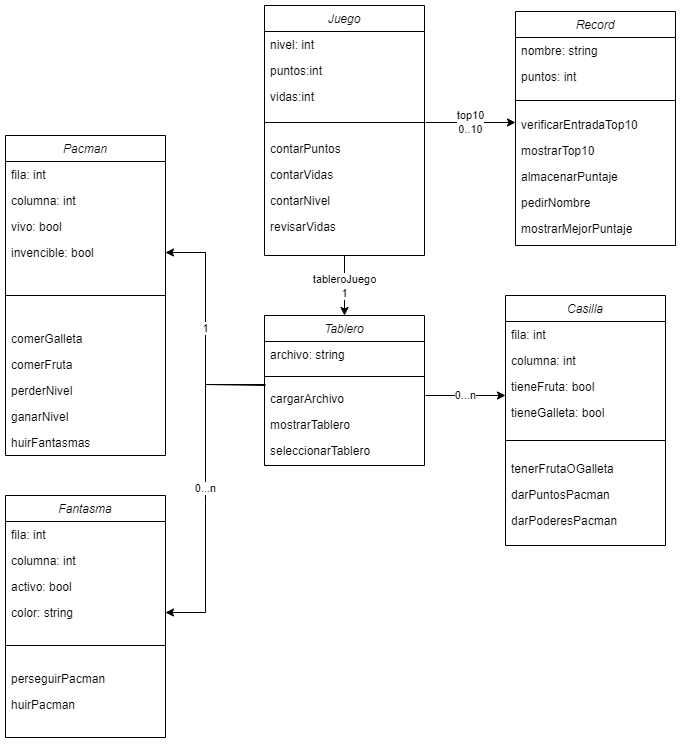

The diagram above was exported from draw.io. Its source (the exported page's mxGraphModel, read from the mxfile embedded in the PNG):
<mxGraphModel dx="1504" dy="672" grid="1" gridSize="10" guides="1" tooltips="1" connect="1" arrows="1" fold="1" page="1" pageScale="1" pageWidth="827" pageHeight="1169" math="0" shadow="0">
  <root>
    <mxCell id="WIyWlLk6GJQsqaUBKTNV-0" />
    <mxCell id="WIyWlLk6GJQsqaUBKTNV-1" parent="WIyWlLk6GJQsqaUBKTNV-0" />
    <mxCell id="zkfFHV4jXpPFQw0GAbJ--0" value="Juego" style="swimlane;fontStyle=2;align=center;verticalAlign=top;childLayout=stackLayout;horizontal=1;startSize=26;horizontalStack=0;resizeParent=1;resizeLast=0;collapsible=1;marginBottom=0;rounded=0;shadow=0;strokeWidth=1;" parent="WIyWlLk6GJQsqaUBKTNV-1" vertex="1">
      <mxGeometry x="319" y="120" width="160" height="250" as="geometry">
        <mxRectangle x="230" y="140" width="160" height="26" as="alternateBounds" />
      </mxGeometry>
    </mxCell>
    <mxCell id="zkfFHV4jXpPFQw0GAbJ--1" value="nivel: int" style="text;align=left;verticalAlign=top;spacingLeft=4;spacingRight=4;overflow=hidden;rotatable=0;points=[[0,0.5],[1,0.5]];portConstraint=eastwest;" parent="zkfFHV4jXpPFQw0GAbJ--0" vertex="1">
      <mxGeometry y="26" width="160" height="26" as="geometry" />
    </mxCell>
    <mxCell id="zkfFHV4jXpPFQw0GAbJ--3" value="puntos:int" style="text;align=left;verticalAlign=top;spacingLeft=4;spacingRight=4;overflow=hidden;rotatable=0;points=[[0,0.5],[1,0.5]];portConstraint=eastwest;rounded=0;shadow=0;html=0;" parent="zkfFHV4jXpPFQw0GAbJ--0" vertex="1">
      <mxGeometry y="52" width="160" height="26" as="geometry" />
    </mxCell>
    <mxCell id="7mqxkgJfzvhsdEtfosYB-1" value="vidas:int" style="text;align=left;verticalAlign=top;spacingLeft=4;spacingRight=4;overflow=hidden;rotatable=0;points=[[0,0.5],[1,0.5]];portConstraint=eastwest;rounded=0;shadow=0;html=0;" vertex="1" parent="zkfFHV4jXpPFQw0GAbJ--0">
      <mxGeometry y="78" width="160" height="26" as="geometry" />
    </mxCell>
    <mxCell id="zkfFHV4jXpPFQw0GAbJ--4" value="" style="line;html=1;strokeWidth=1;align=left;verticalAlign=middle;spacingTop=-1;spacingLeft=3;spacingRight=3;rotatable=0;labelPosition=right;points=[];portConstraint=eastwest;" parent="zkfFHV4jXpPFQw0GAbJ--0" vertex="1">
      <mxGeometry y="104" width="160" height="26" as="geometry" />
    </mxCell>
    <mxCell id="-DI0C9SlIIHE6cOhQFNv-0" value="contarPuntos" style="text;align=left;verticalAlign=top;spacingLeft=4;spacingRight=4;overflow=hidden;rotatable=0;points=[[0,0.5],[1,0.5]];portConstraint=eastwest;" vertex="1" parent="zkfFHV4jXpPFQw0GAbJ--0">
      <mxGeometry y="130" width="160" height="26" as="geometry" />
    </mxCell>
    <mxCell id="eQVsi_HxPopFLF-p9xgX-2" value="contarVidas" style="text;align=left;verticalAlign=top;spacingLeft=4;spacingRight=4;overflow=hidden;rotatable=0;points=[[0,0.5],[1,0.5]];portConstraint=eastwest;" vertex="1" parent="zkfFHV4jXpPFQw0GAbJ--0">
      <mxGeometry y="156" width="160" height="26" as="geometry" />
    </mxCell>
    <mxCell id="rmSQe7qIUHluFROz4Vbt-0" value="contarNivel" style="text;align=left;verticalAlign=top;spacingLeft=4;spacingRight=4;overflow=hidden;rotatable=0;points=[[0,0.5],[1,0.5]];portConstraint=eastwest;" vertex="1" parent="zkfFHV4jXpPFQw0GAbJ--0">
      <mxGeometry y="182" width="160" height="26" as="geometry" />
    </mxCell>
    <mxCell id="eQVsi_HxPopFLF-p9xgX-3" value="revisarVidas" style="text;align=left;verticalAlign=top;spacingLeft=4;spacingRight=4;overflow=hidden;rotatable=0;points=[[0,0.5],[1,0.5]];portConstraint=eastwest;" vertex="1" parent="zkfFHV4jXpPFQw0GAbJ--0">
      <mxGeometry y="208" width="160" height="26" as="geometry" />
    </mxCell>
    <mxCell id="7mqxkgJfzvhsdEtfosYB-3" value="Record" style="swimlane;fontStyle=2;align=center;verticalAlign=top;childLayout=stackLayout;horizontal=1;startSize=26;horizontalStack=0;resizeParent=1;resizeLast=0;collapsible=1;marginBottom=0;rounded=0;shadow=0;strokeWidth=1;" vertex="1" parent="WIyWlLk6GJQsqaUBKTNV-1">
      <mxGeometry x="570" y="126" width="160" height="234" as="geometry">
        <mxRectangle x="230" y="140" width="160" height="26" as="alternateBounds" />
      </mxGeometry>
    </mxCell>
    <mxCell id="7mqxkgJfzvhsdEtfosYB-4" value="nombre: string" style="text;align=left;verticalAlign=top;spacingLeft=4;spacingRight=4;overflow=hidden;rotatable=0;points=[[0,0.5],[1,0.5]];portConstraint=eastwest;" vertex="1" parent="7mqxkgJfzvhsdEtfosYB-3">
      <mxGeometry y="26" width="160" height="26" as="geometry" />
    </mxCell>
    <mxCell id="7mqxkgJfzvhsdEtfosYB-5" value="puntos: int" style="text;align=left;verticalAlign=top;spacingLeft=4;spacingRight=4;overflow=hidden;rotatable=0;points=[[0,0.5],[1,0.5]];portConstraint=eastwest;rounded=0;shadow=0;html=0;" vertex="1" parent="7mqxkgJfzvhsdEtfosYB-3">
      <mxGeometry y="52" width="160" height="26" as="geometry" />
    </mxCell>
    <mxCell id="7mqxkgJfzvhsdEtfosYB-8" value="" style="line;html=1;strokeWidth=1;align=left;verticalAlign=middle;spacingTop=-1;spacingLeft=3;spacingRight=3;rotatable=0;labelPosition=right;points=[];portConstraint=eastwest;" vertex="1" parent="7mqxkgJfzvhsdEtfosYB-3">
      <mxGeometry y="78" width="160" height="22" as="geometry" />
    </mxCell>
    <mxCell id="05DqMSr8WvldPnJ96JvE-0" value="verificarEntradaTop10" style="text;align=left;verticalAlign=top;spacingLeft=4;spacingRight=4;overflow=hidden;rotatable=0;points=[[0,0.5],[1,0.5]];portConstraint=eastwest;" vertex="1" parent="7mqxkgJfzvhsdEtfosYB-3">
      <mxGeometry y="100" width="160" height="26" as="geometry" />
    </mxCell>
    <mxCell id="05DqMSr8WvldPnJ96JvE-3" value="mostrarTop10" style="text;align=left;verticalAlign=top;spacingLeft=4;spacingRight=4;overflow=hidden;rotatable=0;points=[[0,0.5],[1,0.5]];portConstraint=eastwest;" vertex="1" parent="7mqxkgJfzvhsdEtfosYB-3">
      <mxGeometry y="126" width="160" height="26" as="geometry" />
    </mxCell>
    <mxCell id="05DqMSr8WvldPnJ96JvE-2" value="almacenarPuntaje" style="text;align=left;verticalAlign=top;spacingLeft=4;spacingRight=4;overflow=hidden;rotatable=0;points=[[0,0.5],[1,0.5]];portConstraint=eastwest;" vertex="1" parent="7mqxkgJfzvhsdEtfosYB-3">
      <mxGeometry y="152" width="160" height="26" as="geometry" />
    </mxCell>
    <mxCell id="05DqMSr8WvldPnJ96JvE-1" value="pedirNombre" style="text;align=left;verticalAlign=top;spacingLeft=4;spacingRight=4;overflow=hidden;rotatable=0;points=[[0,0.5],[1,0.5]];portConstraint=eastwest;" vertex="1" parent="7mqxkgJfzvhsdEtfosYB-3">
      <mxGeometry y="178" width="160" height="26" as="geometry" />
    </mxCell>
    <mxCell id="MevZdED9KgFOCjFrYCYa-0" value="mostrarMejorPuntaje" style="text;align=left;verticalAlign=top;spacingLeft=4;spacingRight=4;overflow=hidden;rotatable=0;points=[[0,0.5],[1,0.5]];portConstraint=eastwest;" vertex="1" parent="7mqxkgJfzvhsdEtfosYB-3">
      <mxGeometry y="204" width="160" height="26" as="geometry" />
    </mxCell>
    <mxCell id="7mqxkgJfzvhsdEtfosYB-10" value="Casilla" style="swimlane;fontStyle=2;align=center;verticalAlign=top;childLayout=stackLayout;horizontal=1;startSize=26;horizontalStack=0;resizeParent=1;resizeLast=0;collapsible=1;marginBottom=0;rounded=0;shadow=0;strokeWidth=1;" vertex="1" parent="WIyWlLk6GJQsqaUBKTNV-1">
      <mxGeometry x="560" y="410" width="160" height="250" as="geometry">
        <mxRectangle x="230" y="140" width="160" height="26" as="alternateBounds" />
      </mxGeometry>
    </mxCell>
    <mxCell id="7mqxkgJfzvhsdEtfosYB-11" value="fila: int" style="text;align=left;verticalAlign=top;spacingLeft=4;spacingRight=4;overflow=hidden;rotatable=0;points=[[0,0.5],[1,0.5]];portConstraint=eastwest;" vertex="1" parent="7mqxkgJfzvhsdEtfosYB-10">
      <mxGeometry y="26" width="160" height="26" as="geometry" />
    </mxCell>
    <mxCell id="7mqxkgJfzvhsdEtfosYB-12" value="columna: int" style="text;align=left;verticalAlign=top;spacingLeft=4;spacingRight=4;overflow=hidden;rotatable=0;points=[[0,0.5],[1,0.5]];portConstraint=eastwest;rounded=0;shadow=0;html=0;" vertex="1" parent="7mqxkgJfzvhsdEtfosYB-10">
      <mxGeometry y="52" width="160" height="26" as="geometry" />
    </mxCell>
    <mxCell id="7mqxkgJfzvhsdEtfosYB-13" value="tieneFruta: bool" style="text;align=left;verticalAlign=top;spacingLeft=4;spacingRight=4;overflow=hidden;rotatable=0;points=[[0,0.5],[1,0.5]];portConstraint=eastwest;rounded=0;shadow=0;html=0;" vertex="1" parent="7mqxkgJfzvhsdEtfosYB-10">
      <mxGeometry y="78" width="160" height="26" as="geometry" />
    </mxCell>
    <mxCell id="7mqxkgJfzvhsdEtfosYB-38" value="tieneGalleta: bool" style="text;align=left;verticalAlign=top;spacingLeft=4;spacingRight=4;overflow=hidden;rotatable=0;points=[[0,0.5],[1,0.5]];portConstraint=eastwest;rounded=0;shadow=0;html=0;" vertex="1" parent="7mqxkgJfzvhsdEtfosYB-10">
      <mxGeometry y="104" width="160" height="26" as="geometry" />
    </mxCell>
    <mxCell id="7mqxkgJfzvhsdEtfosYB-15" value="" style="line;html=1;strokeWidth=1;align=left;verticalAlign=middle;spacingTop=-1;spacingLeft=3;spacingRight=3;rotatable=0;labelPosition=right;points=[];portConstraint=eastwest;" vertex="1" parent="7mqxkgJfzvhsdEtfosYB-10">
      <mxGeometry y="130" width="160" height="30" as="geometry" />
    </mxCell>
    <mxCell id="EIaV_S8CjDQB4sjQyob5-0" value="tenerFrutaOGalleta" style="text;align=left;verticalAlign=top;spacingLeft=4;spacingRight=4;overflow=hidden;rotatable=0;points=[[0,0.5],[1,0.5]];portConstraint=eastwest;" vertex="1" parent="7mqxkgJfzvhsdEtfosYB-10">
      <mxGeometry y="160" width="160" height="26" as="geometry" />
    </mxCell>
    <mxCell id="dNSqXaxiFRECw-SFoKYR-0" value="darPuntosPacman" style="text;align=left;verticalAlign=top;spacingLeft=4;spacingRight=4;overflow=hidden;rotatable=0;points=[[0,0.5],[1,0.5]];portConstraint=eastwest;" vertex="1" parent="7mqxkgJfzvhsdEtfosYB-10">
      <mxGeometry y="186" width="160" height="26" as="geometry" />
    </mxCell>
    <mxCell id="7MmzhlWoeGCgScEYigsa-0" value="darPoderesPacman" style="text;align=left;verticalAlign=top;spacingLeft=4;spacingRight=4;overflow=hidden;rotatable=0;points=[[0,0.5],[1,0.5]];portConstraint=eastwest;" vertex="1" parent="7mqxkgJfzvhsdEtfosYB-10">
      <mxGeometry y="212" width="160" height="26" as="geometry" />
    </mxCell>
    <mxCell id="7mqxkgJfzvhsdEtfosYB-17" value="Tablero" style="swimlane;fontStyle=2;align=center;verticalAlign=top;childLayout=stackLayout;horizontal=1;startSize=26;horizontalStack=0;resizeParent=1;resizeLast=0;collapsible=1;marginBottom=0;rounded=0;shadow=0;strokeWidth=1;" vertex="1" parent="WIyWlLk6GJQsqaUBKTNV-1">
      <mxGeometry x="319" y="430" width="160" height="150" as="geometry">
        <mxRectangle x="230" y="140" width="160" height="26" as="alternateBounds" />
      </mxGeometry>
    </mxCell>
    <mxCell id="7mqxkgJfzvhsdEtfosYB-18" value="archivo: string" style="text;align=left;verticalAlign=top;spacingLeft=4;spacingRight=4;overflow=hidden;rotatable=0;points=[[0,0.5],[1,0.5]];portConstraint=eastwest;" vertex="1" parent="7mqxkgJfzvhsdEtfosYB-17">
      <mxGeometry y="26" width="160" height="26" as="geometry" />
    </mxCell>
    <mxCell id="7mqxkgJfzvhsdEtfosYB-22" value="" style="line;html=1;strokeWidth=1;align=left;verticalAlign=middle;spacingTop=-1;spacingLeft=3;spacingRight=3;rotatable=0;labelPosition=right;points=[];portConstraint=eastwest;" vertex="1" parent="7mqxkgJfzvhsdEtfosYB-17">
      <mxGeometry y="52" width="160" height="18" as="geometry" />
    </mxCell>
    <mxCell id="SBqwAFeuH78W_ncO-_qH-0" value="cargarArchivo" style="text;align=left;verticalAlign=top;spacingLeft=4;spacingRight=4;overflow=hidden;rotatable=0;points=[[0,0.5],[1,0.5]];portConstraint=eastwest;" vertex="1" parent="7mqxkgJfzvhsdEtfosYB-17">
      <mxGeometry y="70" width="160" height="26" as="geometry" />
    </mxCell>
    <mxCell id="SBqwAFeuH78W_ncO-_qH-1" value="mostrarTablero" style="text;align=left;verticalAlign=top;spacingLeft=4;spacingRight=4;overflow=hidden;rotatable=0;points=[[0,0.5],[1,0.5]];portConstraint=eastwest;" vertex="1" parent="7mqxkgJfzvhsdEtfosYB-17">
      <mxGeometry y="96" width="160" height="26" as="geometry" />
    </mxCell>
    <mxCell id="SBqwAFeuH78W_ncO-_qH-2" value="seleccionarTablero" style="text;align=left;verticalAlign=top;spacingLeft=4;spacingRight=4;overflow=hidden;rotatable=0;points=[[0,0.5],[1,0.5]];portConstraint=eastwest;" vertex="1" parent="7mqxkgJfzvhsdEtfosYB-17">
      <mxGeometry y="122" width="160" height="26" as="geometry" />
    </mxCell>
    <mxCell id="7mqxkgJfzvhsdEtfosYB-24" value="Pacman" style="swimlane;fontStyle=2;align=center;verticalAlign=top;childLayout=stackLayout;horizontal=1;startSize=26;horizontalStack=0;resizeParent=1;resizeLast=0;collapsible=1;marginBottom=0;rounded=0;shadow=0;strokeWidth=1;" vertex="1" parent="WIyWlLk6GJQsqaUBKTNV-1">
      <mxGeometry x="60" y="250" width="160" height="320" as="geometry">
        <mxRectangle x="230" y="140" width="160" height="26" as="alternateBounds" />
      </mxGeometry>
    </mxCell>
    <mxCell id="7mqxkgJfzvhsdEtfosYB-25" value="fila: int" style="text;align=left;verticalAlign=top;spacingLeft=4;spacingRight=4;overflow=hidden;rotatable=0;points=[[0,0.5],[1,0.5]];portConstraint=eastwest;" vertex="1" parent="7mqxkgJfzvhsdEtfosYB-24">
      <mxGeometry y="26" width="160" height="26" as="geometry" />
    </mxCell>
    <mxCell id="7mqxkgJfzvhsdEtfosYB-26" value="columna: int" style="text;align=left;verticalAlign=top;spacingLeft=4;spacingRight=4;overflow=hidden;rotatable=0;points=[[0,0.5],[1,0.5]];portConstraint=eastwest;rounded=0;shadow=0;html=0;" vertex="1" parent="7mqxkgJfzvhsdEtfosYB-24">
      <mxGeometry y="52" width="160" height="26" as="geometry" />
    </mxCell>
    <mxCell id="7mqxkgJfzvhsdEtfosYB-27" value="vivo: bool" style="text;align=left;verticalAlign=top;spacingLeft=4;spacingRight=4;overflow=hidden;rotatable=0;points=[[0,0.5],[1,0.5]];portConstraint=eastwest;rounded=0;shadow=0;html=0;" vertex="1" parent="7mqxkgJfzvhsdEtfosYB-24">
      <mxGeometry y="78" width="160" height="26" as="geometry" />
    </mxCell>
    <mxCell id="7mqxkgJfzvhsdEtfosYB-28" value="invencible: bool" style="text;align=left;verticalAlign=top;spacingLeft=4;spacingRight=4;overflow=hidden;rotatable=0;points=[[0,0.5],[1,0.5]];portConstraint=eastwest;rounded=0;shadow=0;html=0;" vertex="1" parent="7mqxkgJfzvhsdEtfosYB-24">
      <mxGeometry y="104" width="160" height="26" as="geometry" />
    </mxCell>
    <mxCell id="7mqxkgJfzvhsdEtfosYB-29" value="" style="line;html=1;strokeWidth=1;align=left;verticalAlign=middle;spacingTop=-1;spacingLeft=3;spacingRight=3;rotatable=0;labelPosition=right;points=[];portConstraint=eastwest;" vertex="1" parent="7mqxkgJfzvhsdEtfosYB-24">
      <mxGeometry y="130" width="160" height="60" as="geometry" />
    </mxCell>
    <mxCell id="QV5f0DVVVD98kML_weun-0" value="comerGalleta" style="text;align=left;verticalAlign=top;spacingLeft=4;spacingRight=4;overflow=hidden;rotatable=0;points=[[0,0.5],[1,0.5]];portConstraint=eastwest;" vertex="1" parent="7mqxkgJfzvhsdEtfosYB-24">
      <mxGeometry y="190" width="160" height="26" as="geometry" />
    </mxCell>
    <mxCell id="QV5f0DVVVD98kML_weun-1" value="comerFruta" style="text;align=left;verticalAlign=top;spacingLeft=4;spacingRight=4;overflow=hidden;rotatable=0;points=[[0,0.5],[1,0.5]];portConstraint=eastwest;" vertex="1" parent="7mqxkgJfzvhsdEtfosYB-24">
      <mxGeometry y="216" width="160" height="26" as="geometry" />
    </mxCell>
    <mxCell id="QV5f0DVVVD98kML_weun-4" value="perderNivel" style="text;align=left;verticalAlign=top;spacingLeft=4;spacingRight=4;overflow=hidden;rotatable=0;points=[[0,0.5],[1,0.5]];portConstraint=eastwest;" vertex="1" parent="7mqxkgJfzvhsdEtfosYB-24">
      <mxGeometry y="242" width="160" height="26" as="geometry" />
    </mxCell>
    <mxCell id="QV5f0DVVVD98kML_weun-3" value="ganarNivel" style="text;align=left;verticalAlign=top;spacingLeft=4;spacingRight=4;overflow=hidden;rotatable=0;points=[[0,0.5],[1,0.5]];portConstraint=eastwest;" vertex="1" parent="7mqxkgJfzvhsdEtfosYB-24">
      <mxGeometry y="268" width="160" height="26" as="geometry" />
    </mxCell>
    <mxCell id="QV5f0DVVVD98kML_weun-2" value="huirFantasmas" style="text;align=left;verticalAlign=top;spacingLeft=4;spacingRight=4;overflow=hidden;rotatable=0;points=[[0,0.5],[1,0.5]];portConstraint=eastwest;" vertex="1" parent="7mqxkgJfzvhsdEtfosYB-24">
      <mxGeometry y="294" width="160" height="26" as="geometry" />
    </mxCell>
    <mxCell id="7mqxkgJfzvhsdEtfosYB-31" value="Fantasma" style="swimlane;fontStyle=2;align=center;verticalAlign=top;childLayout=stackLayout;horizontal=1;startSize=26;horizontalStack=0;resizeParent=1;resizeLast=0;collapsible=1;marginBottom=0;rounded=0;shadow=0;strokeWidth=1;" vertex="1" parent="WIyWlLk6GJQsqaUBKTNV-1">
      <mxGeometry x="60" y="610" width="160" height="242" as="geometry">
        <mxRectangle x="230" y="140" width="160" height="26" as="alternateBounds" />
      </mxGeometry>
    </mxCell>
    <mxCell id="7mqxkgJfzvhsdEtfosYB-32" value="fila: int" style="text;align=left;verticalAlign=top;spacingLeft=4;spacingRight=4;overflow=hidden;rotatable=0;points=[[0,0.5],[1,0.5]];portConstraint=eastwest;" vertex="1" parent="7mqxkgJfzvhsdEtfosYB-31">
      <mxGeometry y="26" width="160" height="26" as="geometry" />
    </mxCell>
    <mxCell id="7mqxkgJfzvhsdEtfosYB-33" value="columna: int" style="text;align=left;verticalAlign=top;spacingLeft=4;spacingRight=4;overflow=hidden;rotatable=0;points=[[0,0.5],[1,0.5]];portConstraint=eastwest;rounded=0;shadow=0;html=0;" vertex="1" parent="7mqxkgJfzvhsdEtfosYB-31">
      <mxGeometry y="52" width="160" height="26" as="geometry" />
    </mxCell>
    <mxCell id="7mqxkgJfzvhsdEtfosYB-34" value="activo: bool" style="text;align=left;verticalAlign=top;spacingLeft=4;spacingRight=4;overflow=hidden;rotatable=0;points=[[0,0.5],[1,0.5]];portConstraint=eastwest;rounded=0;shadow=0;html=0;" vertex="1" parent="7mqxkgJfzvhsdEtfosYB-31">
      <mxGeometry y="78" width="160" height="26" as="geometry" />
    </mxCell>
    <mxCell id="7mqxkgJfzvhsdEtfosYB-35" value="color: string" style="text;align=left;verticalAlign=top;spacingLeft=4;spacingRight=4;overflow=hidden;rotatable=0;points=[[0,0.5],[1,0.5]];portConstraint=eastwest;rounded=0;shadow=0;html=0;" vertex="1" parent="7mqxkgJfzvhsdEtfosYB-31">
      <mxGeometry y="104" width="160" height="26" as="geometry" />
    </mxCell>
    <mxCell id="7mqxkgJfzvhsdEtfosYB-36" value="" style="line;html=1;strokeWidth=1;align=left;verticalAlign=middle;spacingTop=-1;spacingLeft=3;spacingRight=3;rotatable=0;labelPosition=right;points=[];portConstraint=eastwest;" vertex="1" parent="7mqxkgJfzvhsdEtfosYB-31">
      <mxGeometry y="130" width="160" height="40" as="geometry" />
    </mxCell>
    <mxCell id="T2JuYsFoKbLR9_fWCPPL-0" value="perseguirPacman" style="text;align=left;verticalAlign=top;spacingLeft=4;spacingRight=4;overflow=hidden;rotatable=0;points=[[0,0.5],[1,0.5]];portConstraint=eastwest;" vertex="1" parent="7mqxkgJfzvhsdEtfosYB-31">
      <mxGeometry y="170" width="160" height="26" as="geometry" />
    </mxCell>
    <mxCell id="T2JuYsFoKbLR9_fWCPPL-1" value="huirPacman" style="text;align=left;verticalAlign=top;spacingLeft=4;spacingRight=4;overflow=hidden;rotatable=0;points=[[0,0.5],[1,0.5]];portConstraint=eastwest;" vertex="1" parent="7mqxkgJfzvhsdEtfosYB-31">
      <mxGeometry y="196" width="160" height="26" as="geometry" />
    </mxCell>
    <mxCell id="7mqxkgJfzvhsdEtfosYB-39" value="1" style="endArrow=classic;html=1;rounded=0;entryX=1;entryY=0.5;entryDx=0;entryDy=0;" edge="1" parent="WIyWlLk6GJQsqaUBKTNV-1" target="7mqxkgJfzvhsdEtfosYB-28">
      <mxGeometry width="50" height="50" relative="1" as="geometry">
        <mxPoint x="320" y="500" as="sourcePoint" />
        <mxPoint x="390" y="470" as="targetPoint" />
        <Array as="points">
          <mxPoint x="260" y="499" />
          <mxPoint x="260" y="367" />
        </Array>
      </mxGeometry>
    </mxCell>
    <mxCell id="7mqxkgJfzvhsdEtfosYB-40" value="0...n" style="endArrow=classic;html=1;rounded=0;entryX=1;entryY=0.5;entryDx=0;entryDy=0;" edge="1" parent="WIyWlLk6GJQsqaUBKTNV-1" target="7mqxkgJfzvhsdEtfosYB-35">
      <mxGeometry width="50" height="50" relative="1" as="geometry">
        <mxPoint x="320" y="499" as="sourcePoint" />
        <mxPoint x="390" y="470" as="targetPoint" />
        <Array as="points">
          <mxPoint x="260" y="499" />
          <mxPoint x="260" y="617" />
          <mxPoint x="260" y="727" />
        </Array>
      </mxGeometry>
    </mxCell>
    <mxCell id="7mqxkgJfzvhsdEtfosYB-41" value="tableroJuego&lt;br&gt;1" style="endArrow=classic;html=1;rounded=0;entryX=0.5;entryY=0;entryDx=0;entryDy=0;" edge="1" parent="WIyWlLk6GJQsqaUBKTNV-1" target="7mqxkgJfzvhsdEtfosYB-17">
      <mxGeometry width="50" height="50" relative="1" as="geometry">
        <mxPoint x="399" y="370.0000000000001" as="sourcePoint" />
        <mxPoint x="590" y="470" as="targetPoint" />
      </mxGeometry>
    </mxCell>
    <mxCell id="7mqxkgJfzvhsdEtfosYB-42" value="top10&lt;br&gt;0..10" style="endArrow=classic;html=1;rounded=0;entryX=0;entryY=0.423;entryDx=0;entryDy=0;entryPerimeter=0;" edge="1" parent="WIyWlLk6GJQsqaUBKTNV-1" target="05DqMSr8WvldPnJ96JvE-0">
      <mxGeometry width="50" height="50" relative="1" as="geometry">
        <mxPoint x="480" y="237" as="sourcePoint" />
        <mxPoint x="594" y="470" as="targetPoint" />
      </mxGeometry>
    </mxCell>
    <mxCell id="7mqxkgJfzvhsdEtfosYB-43" value="0...n" style="endArrow=classic;html=1;rounded=0;" edge="1" parent="WIyWlLk6GJQsqaUBKTNV-1">
      <mxGeometry width="50" height="50" relative="1" as="geometry">
        <mxPoint x="480" y="510" as="sourcePoint" />
        <mxPoint x="560" y="510" as="targetPoint" />
      </mxGeometry>
    </mxCell>
  </root>
</mxGraphModel>